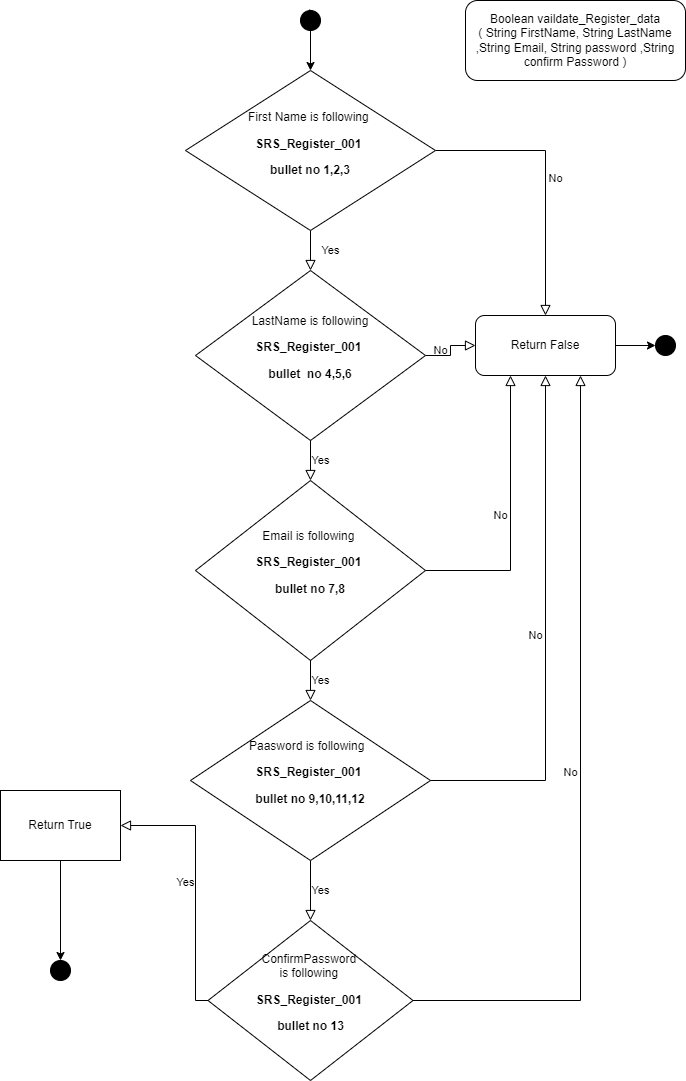

The diagram above was exported from draw.io. Its source (the exported page's mxGraphModel, read from the mxfile embedded in the PNG):
<mxGraphModel dx="880" dy="452" grid="1" gridSize="10" guides="1" tooltips="1" connect="1" arrows="1" fold="1" page="1" pageScale="1" pageWidth="827" pageHeight="1169" math="0" shadow="0">
  <root>
    <mxCell id="WIyWlLk6GJQsqaUBKTNV-0" />
    <mxCell id="WIyWlLk6GJQsqaUBKTNV-1" parent="WIyWlLk6GJQsqaUBKTNV-0" />
    <mxCell id="WIyWlLk6GJQsqaUBKTNV-4" value="Yes" style="rounded=0;html=1;jettySize=auto;orthogonalLoop=1;fontSize=11;endArrow=block;endFill=0;endSize=8;strokeWidth=1;shadow=0;labelBackgroundColor=none;edgeStyle=orthogonalEdgeStyle;" parent="WIyWlLk6GJQsqaUBKTNV-1" source="WIyWlLk6GJQsqaUBKTNV-6" target="WIyWlLk6GJQsqaUBKTNV-10" edge="1">
      <mxGeometry y="20" relative="1" as="geometry">
        <mxPoint as="offset" />
      </mxGeometry>
    </mxCell>
    <mxCell id="WIyWlLk6GJQsqaUBKTNV-5" value="No" style="edgeStyle=orthogonalEdgeStyle;rounded=0;html=1;jettySize=auto;orthogonalLoop=1;fontSize=11;endArrow=block;endFill=0;endSize=8;strokeWidth=1;shadow=0;labelBackgroundColor=none;" parent="WIyWlLk6GJQsqaUBKTNV-1" source="WIyWlLk6GJQsqaUBKTNV-6" target="WIyWlLk6GJQsqaUBKTNV-7" edge="1">
      <mxGeometry y="10" relative="1" as="geometry">
        <mxPoint as="offset" />
      </mxGeometry>
    </mxCell>
    <mxCell id="WIyWlLk6GJQsqaUBKTNV-6" value="&lt;br&gt;&lt;br&gt;First Name is following&amp;nbsp;&lt;br&gt;&lt;p class=&quot;MsoNormal&quot;&gt;&lt;b&gt;SRS_Register_001&amp;nbsp;&lt;/b&gt;&lt;/p&gt;&lt;p class=&quot;MsoNormal&quot;&gt;&lt;b&gt;bullet no 1,2,3&lt;/b&gt;&lt;/p&gt;&lt;p class=&quot;MsoNormal&quot;&gt;&lt;b&gt;&lt;br&gt;&lt;/b&gt;&lt;/p&gt;" style="rhombus;whiteSpace=wrap;html=1;shadow=0;fontFamily=Helvetica;fontSize=12;align=center;strokeWidth=1;spacing=6;spacingTop=-4;" parent="WIyWlLk6GJQsqaUBKTNV-1" vertex="1">
      <mxGeometry x="260" y="110" width="250" height="160" as="geometry" />
    </mxCell>
    <mxCell id="nmcJUiQuYYpAIFXJ-p_z-45" style="edgeStyle=orthogonalEdgeStyle;rounded=0;orthogonalLoop=1;jettySize=auto;html=1;entryX=0;entryY=0.5;entryDx=0;entryDy=0;entryPerimeter=0;" parent="WIyWlLk6GJQsqaUBKTNV-1" source="WIyWlLk6GJQsqaUBKTNV-7" target="nmcJUiQuYYpAIFXJ-p_z-43" edge="1">
      <mxGeometry relative="1" as="geometry" />
    </mxCell>
    <mxCell id="WIyWlLk6GJQsqaUBKTNV-7" value="Return False" style="rounded=1;whiteSpace=wrap;html=1;fontSize=12;glass=0;strokeWidth=1;shadow=0;" parent="WIyWlLk6GJQsqaUBKTNV-1" vertex="1">
      <mxGeometry x="550" y="355" width="140" height="60" as="geometry" />
    </mxCell>
    <mxCell id="WIyWlLk6GJQsqaUBKTNV-9" value="No" style="edgeStyle=orthogonalEdgeStyle;rounded=0;html=1;jettySize=auto;orthogonalLoop=1;fontSize=11;endArrow=block;endFill=0;endSize=8;strokeWidth=1;shadow=0;labelBackgroundColor=none;entryX=0;entryY=0.5;entryDx=0;entryDy=0;" parent="WIyWlLk6GJQsqaUBKTNV-1" source="WIyWlLk6GJQsqaUBKTNV-10" target="WIyWlLk6GJQsqaUBKTNV-7" edge="1">
      <mxGeometry y="10" relative="1" as="geometry">
        <mxPoint as="offset" />
        <mxPoint x="460" y="375" as="targetPoint" />
      </mxGeometry>
    </mxCell>
    <mxCell id="WIyWlLk6GJQsqaUBKTNV-10" value="&amp;nbsp;LastName is following&amp;nbsp;&lt;br style=&quot;border-color: var(--border-color);&quot;&gt;&lt;p style=&quot;border-color: var(--border-color);&quot; class=&quot;MsoNormal&quot;&gt;&lt;b style=&quot;border-color: var(--border-color);&quot;&gt;SRS_Register_001&amp;nbsp;&lt;/b&gt;&lt;/p&gt;&lt;p style=&quot;border-color: var(--border-color);&quot; class=&quot;MsoNormal&quot;&gt;&lt;b style=&quot;border-color: var(--border-color);&quot;&gt;bullet&amp;nbsp; no 4,5,6&lt;/b&gt;&lt;/p&gt;" style="rhombus;whiteSpace=wrap;html=1;shadow=0;fontFamily=Helvetica;fontSize=12;align=center;strokeWidth=1;spacing=6;spacingTop=-4;" parent="WIyWlLk6GJQsqaUBKTNV-1" vertex="1">
      <mxGeometry x="270" y="310" width="230" height="170" as="geometry" />
    </mxCell>
    <mxCell id="nmcJUiQuYYpAIFXJ-p_z-10" style="edgeStyle=orthogonalEdgeStyle;rounded=0;orthogonalLoop=1;jettySize=auto;html=1;exitX=0.5;exitY=1;exitDx=0;exitDy=0;exitPerimeter=0;entryX=0.5;entryY=0;entryDx=0;entryDy=0;" parent="WIyWlLk6GJQsqaUBKTNV-1" source="nmcJUiQuYYpAIFXJ-p_z-0" target="WIyWlLk6GJQsqaUBKTNV-6" edge="1">
      <mxGeometry relative="1" as="geometry" />
    </mxCell>
    <mxCell id="nmcJUiQuYYpAIFXJ-p_z-0" value="" style="verticalLabelPosition=bottom;verticalAlign=top;html=1;shape=mxgraph.flowchart.on-page_reference;fillColor=#000000;" parent="WIyWlLk6GJQsqaUBKTNV-1" vertex="1">
      <mxGeometry x="375" y="50" width="20" height="20" as="geometry" />
    </mxCell>
    <mxCell id="nmcJUiQuYYpAIFXJ-p_z-3" value="" style="verticalLabelPosition=bottom;verticalAlign=top;html=1;shape=mxgraph.flowchart.on-page_reference;fillColor=#000000;" parent="WIyWlLk6GJQsqaUBKTNV-1" vertex="1">
      <mxGeometry x="125" y="1000" width="20" height="20" as="geometry" />
    </mxCell>
    <mxCell id="nmcJUiQuYYpAIFXJ-p_z-5" value="Boolean vaildate_Register_data&lt;br&gt;( String FirstName, String LastName ,String Email, String password ,String confirm Password )" style="rounded=1;whiteSpace=wrap;html=1;" parent="WIyWlLk6GJQsqaUBKTNV-1" vertex="1">
      <mxGeometry x="540" y="40" width="220" height="80" as="geometry" />
    </mxCell>
    <mxCell id="nmcJUiQuYYpAIFXJ-p_z-13" value="&amp;nbsp;Email is following&amp;nbsp;&amp;nbsp;&lt;br style=&quot;border-color: var(--border-color);&quot;&gt;&lt;p style=&quot;border-color: var(--border-color);&quot; class=&quot;MsoNormal&quot;&gt;&lt;b style=&quot;border-color: var(--border-color);&quot;&gt;SRS_Register_001&amp;nbsp;&lt;/b&gt;&lt;/p&gt;&lt;p style=&quot;border-color: var(--border-color);&quot; class=&quot;MsoNormal&quot;&gt;&lt;b style=&quot;border-color: var(--border-color);&quot;&gt;bullet no 7,8&lt;/b&gt;&lt;/p&gt;" style="rhombus;whiteSpace=wrap;html=1;shadow=0;fontFamily=Helvetica;fontSize=12;align=center;strokeWidth=1;spacing=6;spacingTop=-4;" parent="WIyWlLk6GJQsqaUBKTNV-1" vertex="1">
      <mxGeometry x="270" y="520" width="230" height="180" as="geometry" />
    </mxCell>
    <mxCell id="nmcJUiQuYYpAIFXJ-p_z-14" value="Paasword is following&amp;nbsp;&amp;nbsp;&lt;br style=&quot;border-color: var(--border-color);&quot;&gt;&lt;p style=&quot;border-color: var(--border-color);&quot; class=&quot;MsoNormal&quot;&gt;&lt;b style=&quot;border-color: var(--border-color);&quot;&gt;SRS_Register_001&amp;nbsp;&lt;/b&gt;&lt;/p&gt;&lt;p style=&quot;border-color: var(--border-color);&quot; class=&quot;MsoNormal&quot;&gt;&lt;b style=&quot;border-color: var(--border-color);&quot;&gt;bullet no 9,10,11,12&lt;/b&gt;&lt;/p&gt;" style="rhombus;whiteSpace=wrap;html=1;shadow=0;fontFamily=Helvetica;fontSize=12;align=center;strokeWidth=1;spacing=6;spacingTop=-4;" parent="WIyWlLk6GJQsqaUBKTNV-1" vertex="1">
      <mxGeometry x="265" y="740" width="240" height="160" as="geometry" />
    </mxCell>
    <mxCell id="nmcJUiQuYYpAIFXJ-p_z-15" value="ConfirmPassword&amp;nbsp;&lt;br&gt;is following&amp;nbsp;&lt;br style=&quot;border-color: var(--border-color);&quot;&gt;&lt;p style=&quot;border-color: var(--border-color);&quot; class=&quot;MsoNormal&quot;&gt;&lt;b style=&quot;border-color: var(--border-color);&quot;&gt;SRS_Register_001&amp;nbsp;&lt;/b&gt;&lt;/p&gt;&lt;p style=&quot;border-color: var(--border-color);&quot; class=&quot;MsoNormal&quot;&gt;&lt;b style=&quot;border-color: var(--border-color);&quot;&gt;bullet no 13&lt;/b&gt;&lt;/p&gt;" style="rhombus;whiteSpace=wrap;html=1;shadow=0;fontFamily=Helvetica;fontSize=12;align=center;strokeWidth=1;spacing=6;spacingTop=-4;" parent="WIyWlLk6GJQsqaUBKTNV-1" vertex="1">
      <mxGeometry x="282.5" y="960" width="205" height="160" as="geometry" />
    </mxCell>
    <mxCell id="nmcJUiQuYYpAIFXJ-p_z-16" style="edgeStyle=orthogonalEdgeStyle;rounded=0;orthogonalLoop=1;jettySize=auto;html=1;exitX=0.145;exitY=0.145;exitDx=0;exitDy=0;exitPerimeter=0;entryX=0.855;entryY=0.145;entryDx=0;entryDy=0;entryPerimeter=0;" parent="WIyWlLk6GJQsqaUBKTNV-1" source="nmcJUiQuYYpAIFXJ-p_z-0" target="nmcJUiQuYYpAIFXJ-p_z-0" edge="1">
      <mxGeometry relative="1" as="geometry" />
    </mxCell>
    <mxCell id="nmcJUiQuYYpAIFXJ-p_z-19" value="Yes" style="edgeStyle=orthogonalEdgeStyle;rounded=0;html=1;jettySize=auto;orthogonalLoop=1;fontSize=11;endArrow=block;endFill=0;endSize=8;strokeWidth=1;shadow=0;labelBackgroundColor=none;exitX=0.5;exitY=1;exitDx=0;exitDy=0;entryX=0.5;entryY=0;entryDx=0;entryDy=0;" parent="WIyWlLk6GJQsqaUBKTNV-1" source="WIyWlLk6GJQsqaUBKTNV-10" target="nmcJUiQuYYpAIFXJ-p_z-13" edge="1">
      <mxGeometry y="10" relative="1" as="geometry">
        <mxPoint as="offset" />
        <mxPoint x="335" y="385" as="sourcePoint" />
        <mxPoint x="470" y="385" as="targetPoint" />
      </mxGeometry>
    </mxCell>
    <mxCell id="nmcJUiQuYYpAIFXJ-p_z-21" value="Yes&lt;br&gt;" style="edgeStyle=orthogonalEdgeStyle;rounded=0;html=1;jettySize=auto;orthogonalLoop=1;fontSize=11;endArrow=block;endFill=0;endSize=8;strokeWidth=1;shadow=0;labelBackgroundColor=none;exitX=0.5;exitY=1;exitDx=0;exitDy=0;" parent="WIyWlLk6GJQsqaUBKTNV-1" source="nmcJUiQuYYpAIFXJ-p_z-13" target="nmcJUiQuYYpAIFXJ-p_z-14" edge="1">
      <mxGeometry y="10" relative="1" as="geometry">
        <mxPoint as="offset" />
        <mxPoint x="247" y="670" as="sourcePoint" />
        <mxPoint x="247" y="730" as="targetPoint" />
      </mxGeometry>
    </mxCell>
    <mxCell id="nmcJUiQuYYpAIFXJ-p_z-25" value="No" style="edgeStyle=orthogonalEdgeStyle;rounded=0;html=1;jettySize=auto;orthogonalLoop=1;fontSize=11;endArrow=block;endFill=0;endSize=8;strokeWidth=1;shadow=0;labelBackgroundColor=none;entryX=0.25;entryY=1;entryDx=0;entryDy=0;exitX=1;exitY=0.5;exitDx=0;exitDy=0;" parent="WIyWlLk6GJQsqaUBKTNV-1" source="nmcJUiQuYYpAIFXJ-p_z-13" target="WIyWlLk6GJQsqaUBKTNV-7" edge="1">
      <mxGeometry y="10" relative="1" as="geometry">
        <mxPoint as="offset" />
        <mxPoint x="330" y="590" as="sourcePoint" />
        <mxPoint x="650" y="550" as="targetPoint" />
      </mxGeometry>
    </mxCell>
    <mxCell id="nmcJUiQuYYpAIFXJ-p_z-26" value="Yes&lt;br&gt;" style="edgeStyle=orthogonalEdgeStyle;rounded=0;html=1;jettySize=auto;orthogonalLoop=1;fontSize=11;endArrow=block;endFill=0;endSize=8;strokeWidth=1;shadow=0;labelBackgroundColor=none;exitX=0.5;exitY=1;exitDx=0;exitDy=0;entryX=0.5;entryY=0;entryDx=0;entryDy=0;" parent="WIyWlLk6GJQsqaUBKTNV-1" source="nmcJUiQuYYpAIFXJ-p_z-14" target="nmcJUiQuYYpAIFXJ-p_z-15" edge="1">
      <mxGeometry y="10" relative="1" as="geometry">
        <mxPoint as="offset" />
        <mxPoint x="440" y="750" as="sourcePoint" />
        <mxPoint x="257" y="740" as="targetPoint" />
      </mxGeometry>
    </mxCell>
    <mxCell id="nmcJUiQuYYpAIFXJ-p_z-27" value="No" style="edgeStyle=orthogonalEdgeStyle;rounded=0;html=1;jettySize=auto;orthogonalLoop=1;fontSize=11;endArrow=block;endFill=0;endSize=8;strokeWidth=1;shadow=0;labelBackgroundColor=none;entryX=0.5;entryY=1;entryDx=0;entryDy=0;exitX=1;exitY=0.5;exitDx=0;exitDy=0;" parent="WIyWlLk6GJQsqaUBKTNV-1" source="nmcJUiQuYYpAIFXJ-p_z-14" target="WIyWlLk6GJQsqaUBKTNV-7" edge="1">
      <mxGeometry y="10" relative="1" as="geometry">
        <mxPoint as="offset" />
        <mxPoint x="335" y="600" as="sourcePoint" />
        <mxPoint x="730" y="560" as="targetPoint" />
        <Array as="points">
          <mxPoint x="620" y="820" />
        </Array>
      </mxGeometry>
    </mxCell>
    <mxCell id="nmcJUiQuYYpAIFXJ-p_z-28" value="No" style="edgeStyle=orthogonalEdgeStyle;rounded=0;html=1;jettySize=auto;orthogonalLoop=1;fontSize=11;endArrow=block;endFill=0;endSize=8;strokeWidth=1;shadow=0;labelBackgroundColor=none;entryX=0.75;entryY=1;entryDx=0;entryDy=0;" parent="WIyWlLk6GJQsqaUBKTNV-1" source="nmcJUiQuYYpAIFXJ-p_z-15" target="WIyWlLk6GJQsqaUBKTNV-7" edge="1">
      <mxGeometry y="10" relative="1" as="geometry">
        <mxPoint as="offset" />
        <mxPoint x="335" y="600" as="sourcePoint" />
        <mxPoint x="685" y="580" as="targetPoint" />
      </mxGeometry>
    </mxCell>
    <mxCell id="nmcJUiQuYYpAIFXJ-p_z-39" style="edgeStyle=orthogonalEdgeStyle;rounded=0;orthogonalLoop=1;jettySize=auto;html=1;" parent="WIyWlLk6GJQsqaUBKTNV-1" source="nmcJUiQuYYpAIFXJ-p_z-33" target="nmcJUiQuYYpAIFXJ-p_z-3" edge="1">
      <mxGeometry relative="1" as="geometry">
        <mxPoint x="185" y="940" as="targetPoint" />
      </mxGeometry>
    </mxCell>
    <mxCell id="nmcJUiQuYYpAIFXJ-p_z-33" value="Return True" style="rounded=0;whiteSpace=wrap;html=1;" parent="WIyWlLk6GJQsqaUBKTNV-1" vertex="1">
      <mxGeometry x="75" y="830" width="120" height="70" as="geometry" />
    </mxCell>
    <mxCell id="nmcJUiQuYYpAIFXJ-p_z-36" value="Yes&lt;br&gt;" style="edgeStyle=orthogonalEdgeStyle;rounded=0;html=1;jettySize=auto;orthogonalLoop=1;fontSize=11;endArrow=block;endFill=0;endSize=8;strokeWidth=1;shadow=0;labelBackgroundColor=none;exitX=0;exitY=0.5;exitDx=0;exitDy=0;entryX=1;entryY=0.5;entryDx=0;entryDy=0;" parent="WIyWlLk6GJQsqaUBKTNV-1" source="nmcJUiQuYYpAIFXJ-p_z-15" target="nmcJUiQuYYpAIFXJ-p_z-33" edge="1">
      <mxGeometry y="10" relative="1" as="geometry">
        <mxPoint as="offset" />
        <mxPoint x="319" y="970" as="sourcePoint" />
        <mxPoint x="310" y="830" as="targetPoint" />
        <Array as="points">
          <mxPoint x="270" y="1040" />
          <mxPoint x="270" y="865" />
        </Array>
      </mxGeometry>
    </mxCell>
    <mxCell id="nmcJUiQuYYpAIFXJ-p_z-43" value="" style="verticalLabelPosition=bottom;verticalAlign=top;html=1;shape=mxgraph.flowchart.on-page_reference;fillColor=#000000;" parent="WIyWlLk6GJQsqaUBKTNV-1" vertex="1">
      <mxGeometry x="730" y="375" width="20" height="20" as="geometry" />
    </mxCell>
  </root>
</mxGraphModel>